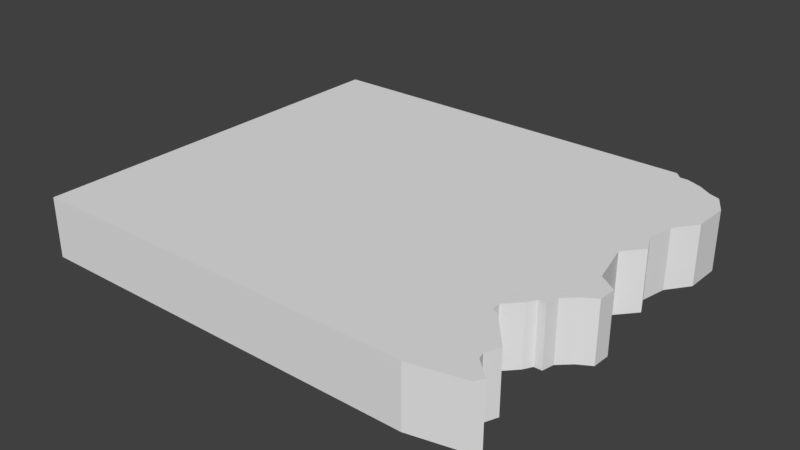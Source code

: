 # Source: 3KantEbene2.blend  (saved by Blender 2.79.0; exported with 4.5.12 LTS)
import bpy
from mathutils import Matrix  # noqa: F401  (used for matrix-valued properties, if any)

bpy.ops.wm.read_factory_settings(use_empty=True)
scene = bpy.context.scene
scene.name = 'Scene'

# ---- collections
col_collection_1 = bpy.data.collections.new('Collection 1'); scene.collection.children.link(col_collection_1)

# ---- materials (node trees are filled in below, after node groups)
mat_ground = bpy.data.materials.new('Ground')
mat_ground.alpha_threshold = 0.0
mat_ground.use_transparent_shadow = False
mat_ground.roughness = 0.5
mat_side = bpy.data.materials.new('Side')
mat_side.alpha_threshold = 0.0
mat_side.use_transparent_shadow = False
mat_side.roughness = 0.5

# ---- material node trees

# ---- world
world_world = bpy.data.worlds.new('World'); scene.world = world_world
world_world.color = (0.05088, 0.05088, 0.05088)
world_world.use_sun_shadow = False
world_world.sun_shadow_jitter_overblur = 0.0
world_world.cycles.sampling_method = 'MANUAL'

# ---- meshes
me_plane = bpy.data.meshes.new('Plane')
me_plane.from_pydata([(-1.0, -1.0, 0.0), (-1.0, -1.0, 0.3), (-1.0, 1.0, 0.0), (-1.0, 1.0, 0.3), (1.001, -1.0, 0.0), (0.9968, 1.0, 0.0), (1.031, 0.9647, 0.0), (1.07, 0.9647, 0.0), (1.147, 0.9346, 0.0), (1.212, 0.8916, 0.0), (1.268, 0.8701, 0.0), (1.324, 0.7711, 0.0), (1.32, 0.5904, 0.0), (1.238, 0.4785, 0.0), (1.212, 0.3494, 0.0), (1.255, 0.2547, 0.0), (1.173, 0.16, 0.0), (1.225, -0.05945, 0.0), (1.315, -0.1197, 0.0), (1.311, -0.2101, 0.0), (1.246, -0.2488, 0.0), (1.186, -0.3047, 0.0), (1.173, -0.365, 0.0), (1.134, -0.365, 0.0), (1.109, -0.408, 0.0), (1.04, -0.4812, 0.0), (1.04, -0.5199, 0.0), (1.087, -0.5543, 0.0), (1.216, -0.7092, 0.0), (1.186, -0.7824, 0.0), (1.195, -0.8168, 0.0), (1.281, -0.8986, 0.0), (1.259, -0.9416, 0.0), (1.203, -0.9545, 0.0), (0.9968, 1.0, 0.3), (1.001, -1.0, 0.3), (1.031, 0.9647, 0.3), (1.07, 0.9647, 0.3), (1.147, 0.9346, 0.3), (1.212, 0.8916, 0.3), (1.268, 0.8701, 0.3), (1.324, 0.7711, 0.3), (1.32, 0.5904, 0.3), (1.238, 0.4785, 0.3), (1.212, 0.3494, 0.3), (1.255, 0.2547, 0.3), (1.173, 0.16, 0.3), (1.225, -0.05945, 0.3), (1.315, -0.1197, 0.3), (1.311, -0.2101, 0.3), (1.246, -0.2488, 0.3), (1.186, -0.3047, 0.3), (1.173, -0.365, 0.3), (1.134, -0.365, 0.3), (1.109, -0.408, 0.3), (1.04, -0.4812, 0.3), (1.04, -0.5199, 0.3), (1.087, -0.5543, 0.3), (1.216, -0.7092, 0.3), (1.186, -0.7824, 0.3), (1.195, -0.8168, 0.3), (1.281, -0.8986, 0.3), (1.259, -0.9416, 0.3), (1.203, -0.9545, 0.3)], [], [(0, 2, 5, 6, 7, 8, 9, 10, 11, 12, 13, 14, 15, 16, 17, 18, 19, 20, 21, 22, 23, 24, 25, 26, 27, 28, 29, 30, 31, 32, 33, 4), (26, 25, 55, 56), (1, 35, 63, 62, 61, 60, 59, 58, 57, 56, 55, 54, 53, 52, 51, 50, 49, 48, 47, 46, 45, 44, 43, 42, 41, 40, 39, 38, 37, 36, 34, 3), (13, 12, 42, 43), (2, 0, 1, 3), (27, 26, 56, 57), (14, 13, 43, 44), (28, 27, 57, 58), (15, 14, 44, 45), (29, 28, 58, 59), (16, 15, 45, 46), (5, 2, 3, 34), (30, 29, 59, 60), (17, 16, 46, 47), (0, 4, 35, 1), (31, 30, 60, 61), (18, 17, 47, 48), (32, 31, 61, 62), (19, 18, 48, 49), (6, 5, 34, 36), (33, 32, 62, 63), (20, 19, 49, 50), (7, 6, 36, 37), (4, 33, 63, 35), (21, 20, 50, 51), (8, 7, 37, 38), (22, 21, 51, 52), (9, 8, 38, 39), (23, 22, 52, 53), (10, 9, 39, 40), (24, 23, 53, 54), (11, 10, 40, 41), (25, 24, 54, 55), (12, 11, 41, 42)])
_uv = me_plane.uv_layers.new(name='UVMap')
_uv.uv.foreach_set('vector', [4.111e-08, 0.0, 0.6897, 4.543e-08, 0.6897, 0.761, 0.6775, 0.7741, 0.6775, 0.7889, 0.6671, 0.8184, 0.6523, 0.843, 0.6448, 0.8643, 0.6107, 0.8857, 0.5484, 0.884, 0.5098, 0.8529, 0.4653, 0.843, 0.4327, 0.8594, 0.4, 0.8283, 0.3243, 0.8479, 0.3036, 0.8824, 0.2724, 0.8807, 0.259, 0.8561, 0.2397, 0.8332, 0.219, 0.8283, 0.219, 0.8135, 0.2041, 0.8037, 0.1789, 0.7774, 0.1656, 0.7774, 0.1537, 0.7955, 0.1003, 0.8447, 0.07503, 0.8332, 0.06316, 0.8365, 0.03497, 0.8693, 0.02013, 0.8611, 0.01568, 0.8397, 0.0, 0.7627, 0.5151, 0.8857, 0.528, 0.8857, 0.528, 1.0, 0.5151, 1.0, 0.0, 2.086e-07, 0.8338, 3.468e-08, 0.9181, 0.02273, 0.9414, 0.02919, 0.9503, 0.05071, 0.9145, 0.09159, 0.9109, 0.1088, 0.9234, 0.1454, 0.8696, 0.2228, 0.8499, 0.2401, 0.8499, 0.2594, 0.8786, 0.296, 0.8894, 0.3175, 0.9055, 0.3175, 0.9109, 0.3476, 0.936, 0.3756, 0.9629, 0.395, 0.9647, 0.4402, 0.927, 0.4703, 0.9055, 0.58, 0.9396, 0.6273, 0.9216, 0.6747, 0.9324, 0.7392, 0.9665, 0.7952, 0.9683, 0.8855, 0.945, 0.935, 0.9216, 0.9458, 0.8947, 0.9673, 0.8625, 0.9824, 0.8463, 0.9824, 0.832, 1.0, 2.086e-07, 1.0, 0.3237, 1.0, 0.2885, 1.0, 0.2885, 0.8857, 0.3237, 0.8857, 0.8966, 0.0, 0.8966, 0.7622, 0.7931, 0.7622, 0.7931, 4.543e-08, 0.4872, 1.0, 0.4689, 1.0, 0.4689, 0.8857, 0.4872, 0.8857, 0.1993, 0.8857, 0.2399, 0.8857, 0.2399, 1.0, 0.1993, 1.0, 0.8966, 0.852, 0.8966, 0.9219, 0.7931, 0.9219, 0.7931, 0.852, 0.1639, 0.8857, 0.1993, 0.8857, 0.1993, 1.0, 0.1639, 1.0, 0.8966, 0.8281, 0.8966, 0.852, 0.7931, 0.852, 0.7931, 0.8281, 0.3922, 1.0, 0.3581, 1.0, 0.3581, 0.8857, 0.3922, 0.8857, 1.0, 0.0, 1.0, 0.7481, 0.8966, 0.7481, 0.8966, 0.0, 0.8966, 0.8146, 0.8966, 0.8281, 0.7931, 0.8281, 0.7931, 0.8146, 0.08622, 0.8857, 0.1639, 0.8857, 0.1639, 1.0, 0.08622, 1.0, 0.6897, 0.8488, 0.6897, 0.1009, 0.7931, 0.1009, 0.7931, 0.8488, 0.8966, 0.7759, 0.8966, 0.8146, 0.7931, 0.8146, 0.7931, 0.7759, 0.3581, 1.0, 0.3237, 1.0, 0.3237, 0.8857, 0.3581, 0.8857, 0.8966, 0.7622, 0.8966, 0.7759, 0.7931, 0.7759, 0.7931, 0.7622, 0.3922, 0.8857, 0.4218, 0.8857, 0.4218, 1.0, 0.3922, 1.0, 0.502, 1.0, 0.4872, 1.0, 0.4872, 0.8857, 0.502, 0.8857, 0.6897, 0.02187, 0.6897, 4.543e-08, 0.7931, 0.0, 0.7931, 0.02187, 0.2644, 1.0, 0.2399, 1.0, 0.2399, 0.8857, 0.2644, 0.8857, 0.01313, 1.0, 8.221e-08, 1.0, 0.0, 0.8857, 0.01313, 0.8857, 0.6897, 0.1009, 0.6897, 0.02187, 0.7931, 0.02187, 0.7931, 0.1009, 0.2885, 1.0, 0.2644, 1.0, 0.2644, 0.8857, 0.2885, 0.8857, 0.04129, 1.0, 0.01313, 1.0, 0.01313, 0.8857, 0.04129, 0.8857, 0.4689, 1.0, 0.4501, 1.0, 0.4501, 0.8857, 0.4689, 0.8857, 0.06589, 1.0, 0.04129, 1.0, 0.04129, 0.8857, 0.06589, 0.8857, 0.5151, 1.0, 0.502, 1.0, 0.502, 0.8857, 0.5151, 0.8857, 0.08622, 1.0, 0.06589, 1.0, 0.06589, 0.8857, 0.08622, 0.8857, 0.54, 1.0, 0.528, 1.0, 0.528, 0.8857, 0.54, 0.8857, 0.7494, 0.8488, 0.7874, 0.8488, 0.7874, 0.9631, 0.7494, 0.9631, 0.4218, 0.8857, 0.4501, 0.8857, 0.4501, 1.0, 0.4218, 1.0, 0.6897, 0.8488, 0.7494, 0.8488, 0.7494, 0.9631, 0.6897, 0.9631])
me_plane.materials.append(mat_ground)
me_plane.materials.append(mat_side)
me_plane.use_remesh_preserve_volume = False
me_plane.use_remesh_preserve_attributes = False
me_plane.use_mirror_vertex_groups = False
me_plane.update()

# ---- objects
ob_plane = bpy.data.objects.new('Plane', me_plane)

# ---- transforms, parenting, visibility, modifiers, constraints
ob_plane.location = (0.0, 0.0, 0.0)
ob_plane.lineart.crease_threshold = 0.0

# ---- collection membership
col_collection_1.objects.link(ob_plane)

# ---- scene / render settings (as saved in the file)
scene.frame_start = 1; scene.frame_end = 250; scene.frame_set(1)
scene.render.engine = 'BLENDER_EEVEE_NEXT'
scene.render.resolution_percentage = 50
scene.render.dither_intensity = 0.0
scene.cycles.use_denoising = False
scene.cycles.samples = 128
scene.cycles.sampling_pattern = 'TABULATED_SOBOL'
scene.cycles.use_adaptive_sampling = False
scene.cycles.use_light_tree = False
scene.cycles.blur_glossy = 0.0
scene.cycles.sample_clamp_indirect = 0.0
scene.view_settings.view_transform = 'Standard'
bpy.context.view_layer.update()

# ---- added for rendering (the .blend has no active camera and no usable light): camera, sun
cam_auto = bpy.data.cameras.new('AutoCamera')
cam_auto.lens = 50.0
cam_auto.sensor_width = 36.0
cam_auto.clip_end = 1000.0
ob_auto_camera = bpy.data.objects.new('AutoCamera', cam_auto)
scene.collection.objects.link(ob_auto_camera)
ob_auto_camera.location = (3.01218, -3.42031, 2.43021)
ob_auto_camera.rotation_euler = (1.09748, -7.21219e-08, 0.694738)
scene.camera = ob_auto_camera
light_auto_sun = bpy.data.lights.new('AutoSun', 'SUN')
light_auto_sun.energy = 3.0
light_auto_sun.angle = 0.0523599
ob_auto_sun = bpy.data.objects.new('AutoSun', light_auto_sun)
scene.collection.objects.link(ob_auto_sun)
ob_auto_sun.rotation_euler = (0.872665, 0.174533, 0.523599)
bpy.context.view_layer.update()
